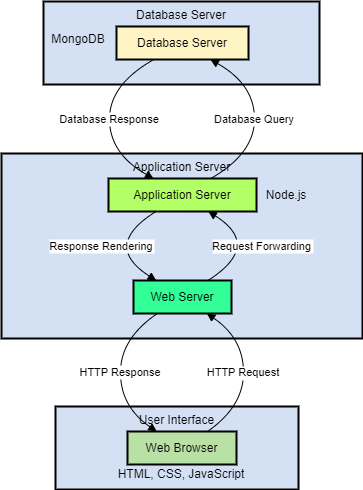

The diagram above was exported from draw.io. Its source (the exported page's mxGraphModel, read from the mxfile embedded in the PNG):
<mxGraphModel dx="1155" dy="1698" grid="1" gridSize="10" guides="1" tooltips="1" connect="1" arrows="1" fold="1" page="1" pageScale="1" pageWidth="850" pageHeight="1100" math="0" shadow="0">
  <root>
    <mxCell id="0" />
    <mxCell id="1" parent="0" />
    <mxCell id="2" value="Database Server" style="whiteSpace=wrap;strokeWidth=2;verticalAlign=top;shadow=0;fillColor=#D4E1F5;" parent="1" vertex="1">
      <mxGeometry x="42" width="276" height="83" as="geometry" />
    </mxCell>
    <mxCell id="3" value="Database Server" style="whiteSpace=wrap;strokeWidth=2;fillColor=#FFF4C3;" parent="1" vertex="1">
      <mxGeometry x="115" y="25" width="132" height="33" as="geometry" />
    </mxCell>
    <mxCell id="4" value="Application Server" style="whiteSpace=wrap;strokeWidth=2;verticalAlign=top;fillColor=#D4E1F5;" parent="1" vertex="1">
      <mxGeometry y="152" width="361" height="185" as="geometry" />
    </mxCell>
    <mxCell id="5" value="Web Server" style="whiteSpace=wrap;strokeWidth=2;fillColor=#33FF99;" parent="1" vertex="1">
      <mxGeometry x="132" y="279" width="98" height="33" as="geometry" />
    </mxCell>
    <mxCell id="6" value="Application Server" style="whiteSpace=wrap;strokeWidth=2;fillColor=#B3FF66;" parent="1" vertex="1">
      <mxGeometry x="107" y="177" width="148" height="33" as="geometry" />
    </mxCell>
    <mxCell id="7" value="User Interface" style="whiteSpace=wrap;strokeWidth=2;verticalAlign=top;fillColor=#D4E1F5;" parent="1" vertex="1">
      <mxGeometry x="54" y="405" width="243" height="83" as="geometry" />
    </mxCell>
    <mxCell id="8" value="Web Browser" style="whiteSpace=wrap;strokeWidth=2;fillColor=#B9E0A5;" parent="1" vertex="1">
      <mxGeometry x="126" y="430" width="109" height="33" as="geometry" />
    </mxCell>
    <mxCell id="9" value="HTTP Request" style="curved=1;startArrow=none;endArrow=block;exitX=0.727960325625642;exitY=0.012121316158410275;entryX=0.7484456682979078;entryY=1.0000001155968867;" parent="1" source="8" target="5" edge="1">
      <mxGeometry relative="1" as="geometry">
        <Array as="points">
          <mxPoint x="242" y="405" />
          <mxPoint x="242" y="337" />
        </Array>
      </mxGeometry>
    </mxCell>
    <mxCell id="10" value="Request Forwarding" style="curved=1;startArrow=none;endArrow=block;exitX=0.7662938683171121;exitY=-0.012121142763080019;entryX=0.676329723615385;entryY=1.0060606869784268;" parent="1" source="5" target="6" edge="1">
      <mxGeometry relative="1" as="geometry">
        <Array as="points">
          <mxPoint x="261" y="244" />
        </Array>
      </mxGeometry>
    </mxCell>
    <mxCell id="11" value="Database Query" style="curved=1;startArrow=none;endArrow=block;exitX=0.693109761532001;exitY=-0.0060605713815400095;entryX=0.7165170053540617;entryY=1.0121212583599668;" parent="1" source="6" target="3" edge="1">
      <mxGeometry relative="1" as="geometry">
        <Array as="points">
          <mxPoint x="253" y="152" />
          <mxPoint x="253" y="83" />
        </Array>
      </mxGeometry>
    </mxCell>
    <mxCell id="12" value="Database Response" style="curved=1;startArrow=none;endArrow=block;exitX=0.2776414793649546;exitY=1.0121212583599668;entryX=0.30168023835252705;entryY=-0.0060605713815400095;" parent="1" source="3" target="6" edge="1">
      <mxGeometry relative="1" as="geometry">
        <Array as="points">
          <mxPoint x="108" y="83" />
          <mxPoint x="108" y="152" />
        </Array>
      </mxGeometry>
    </mxCell>
    <mxCell id="13" value="Response Rendering" style="curved=1;startArrow=none;endArrow=block;exitX=0.31846027626914303;exitY=1.0060606869784268;entryX=0.22583796824319557;entryY=-0.012121142763080019;" parent="1" source="6" target="5" edge="1">
      <mxGeometry relative="1" as="geometry">
        <Array as="points">
          <mxPoint x="100" y="244" />
        </Array>
      </mxGeometry>
    </mxCell>
    <mxCell id="14" value="HTTP Response" style="curved=1;startArrow=none;endArrow=block;exitX=0.24368616826239986;exitY=1.0000001155968867;entryX=0.27413985770380905;entryY=0.012121316158410275;" parent="1" source="5" target="8" edge="1">
      <mxGeometry relative="1" as="geometry">
        <Array as="points">
          <mxPoint x="119" y="337" />
          <mxPoint x="119" y="405" />
        </Array>
      </mxGeometry>
    </mxCell>
    <mxCell id="DmOTXb4srKwQ88MRo1IR-14" value="HTML, CSS, JavaScript" style="text;html=1;strokeColor=none;fillColor=none;align=center;verticalAlign=middle;whiteSpace=wrap;rounded=0;" parent="1" vertex="1">
      <mxGeometry x="80" y="458" width="200" height="30" as="geometry" />
    </mxCell>
    <mxCell id="DmOTXb4srKwQ88MRo1IR-15" value="Node.js" style="text;html=1;strokeColor=none;fillColor=none;align=center;verticalAlign=middle;whiteSpace=wrap;rounded=0;" parent="1" vertex="1">
      <mxGeometry x="255" y="173.5" width="60" height="40" as="geometry" />
    </mxCell>
    <mxCell id="16" value="MongoDB" style="text;html=1;strokeColor=none;fillColor=none;align=center;verticalAlign=middle;whiteSpace=wrap;rounded=0;" vertex="1" parent="1">
      <mxGeometry x="47" y="18" width="60" height="40" as="geometry" />
    </mxCell>
  </root>
</mxGraphModel>